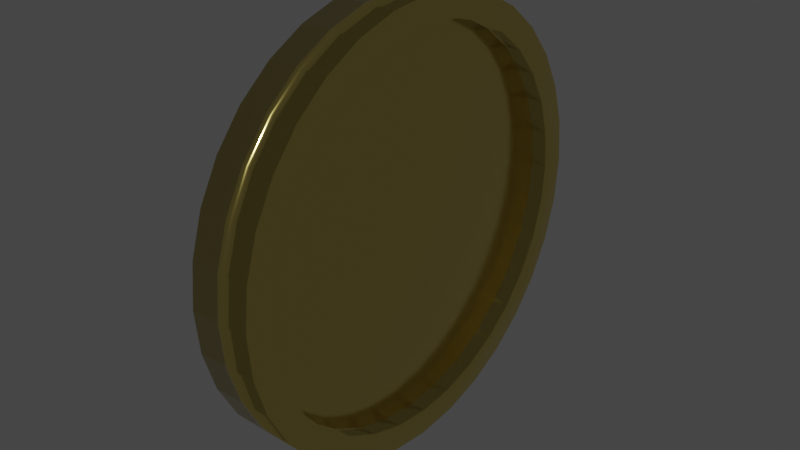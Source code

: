# Source: coin.blend  (saved by Blender 2.80.75; exported with 4.5.12 LTS)
import bpy
from mathutils import Matrix  # noqa: F401  (used for matrix-valued properties, if any)

bpy.ops.wm.read_factory_settings(use_empty=True)
scene = bpy.context.scene
scene.name = 'Scene'

# ---- collections
col_collection = bpy.data.collections.new('Collection'); scene.collection.children.link(col_collection)

# ---- materials (node trees are filled in below, after node groups)
mat_material_001 = bpy.data.materials.new('Material.001')
mat_material_001.use_transparent_shadow = False

# ---- material node trees
mat_material_001.use_nodes = True; mat_material_001.node_tree.nodes.clear()
_N = mat_material_001.node_tree.nodes; _L = mat_material_001.node_tree.links
n0 = _N.new('ShaderNodeOutputMaterial'); n0.name = 'Material Output'; n0.location = (300, 300)
n1 = _N.new('ShaderNodeBsdfPrincipled'); n1.name = 'Principled BSDF'; n1.location = (10, 300)
n1.distribution = 'GGX'
n1.subsurface_method = 'BURLEY'
n1.inputs[0].default_value = (0.8, 0.6458, 0.1918, 1.0)
n1.inputs[1].default_value = 1.0
n1.inputs[2].default_value = 0.1455
n1.inputs[3].default_value = 1.45
n1.inputs[27].default_value = (0.0, 0.0, 0.0, 1.0)
n1.inputs[28].default_value = 1.0
_L.new(n1.outputs[0], n0.inputs[0])
n0.is_active_output = True

# ---- world
world_world = bpy.data.worlds.new('World'); scene.world = world_world
world_world.use_nodes = True; world_world.node_tree.nodes.clear()
_N = world_world.node_tree.nodes; _L = world_world.node_tree.links
n0 = _N.new('ShaderNodeOutputWorld'); n0.name = 'World Output'; n0.location = (300, 300)
n1 = _N.new('ShaderNodeBackground'); n1.name = 'Background'; n1.location = (10, 300)
n1.inputs[0].default_value = (0.05088, 0.05088, 0.05088, 1.0)
_L.new(n1.outputs[0], n0.inputs[0])
n0.is_active_output = True
world_world.color = (0.05088, 0.05088, 0.05088)
world_world.use_sun_shadow = False
world_world.sun_shadow_jitter_overblur = 0.0

# ---- meshes
me_cylinder = bpy.data.meshes.new('Cylinder')
me_cylinder.from_pydata([(0.0, 1.0, -1.0), (0.0, 1.0, 1.0), (0.1951, 0.9808, -1.0), (0.1951, 0.9808, 1.0), (0.3827, 0.9239, -1.0), (0.3827, 0.9239, 1.0), (0.5556, 0.8315, -1.0), (0.5556, 0.8315, 1.0), (0.7071, 0.7071, -1.0), (0.7071, 0.7071, 1.0), (0.8315, 0.5556, -1.0), (0.8315, 0.5556, 1.0), (0.9239, 0.3827, -1.0), (0.9239, 0.3827, 1.0), (0.9808, 0.1951, -1.0), (0.9808, 0.1951, 1.0), (1.0, 7.55e-08, -1.0), (1.0, 7.55e-08, 1.0), (0.9808, -0.1951, -1.0), (0.9808, -0.1951, 1.0), (0.9239, -0.3827, -1.0), (0.9239, -0.3827, 1.0), (0.8315, -0.5556, -1.0), (0.8315, -0.5556, 1.0), (0.7071, -0.7071, -1.0), (0.7071, -0.7071, 1.0), (0.5556, -0.8315, -1.0), (0.5556, -0.8315, 1.0), (0.3827, -0.9239, -1.0), (0.3827, -0.9239, 1.0), (0.1951, -0.9808, -1.0), (0.1951, -0.9808, 1.0), (-3.258e-07, -1.0, -1.0), (-3.258e-07, -1.0, 1.0), (-0.1951, -0.9808, -1.0), (-0.1951, -0.9808, 1.0), (-0.3827, -0.9239, -1.0), (-0.3827, -0.9239, 1.0), (-0.5556, -0.8315, -1.0), (-0.5556, -0.8315, 1.0), (-0.7071, -0.7071, -1.0), (-0.7071, -0.7071, 1.0), (-0.8315, -0.5556, -1.0), (-0.8315, -0.5556, 1.0), (-0.9239, -0.3827, -1.0), (-0.9239, -0.3827, 1.0), (-0.9808, -0.1951, -1.0), (-0.9808, -0.1951, 1.0), (-1.0, 9.656e-07, -1.0), (-1.0, 9.656e-07, 1.0), (-0.9808, 0.1951, -1.0), (-0.9808, 0.1951, 1.0), (-0.9239, 0.3827, -1.0), (-0.9239, 0.3827, 1.0), (-0.8315, 0.5556, -1.0), (-0.8315, 0.5556, 1.0), (-0.7071, 0.7071, -1.0), (-0.7071, 0.7071, 1.0), (-0.5556, 0.8315, -1.0), (-0.5556, 0.8315, 1.0), (-0.3827, 0.9239, -1.0), (-0.3827, 0.9239, 1.0), (-0.1951, 0.9808, -1.0), (-0.1951, 0.9808, 1.0), (0.7297, -0.4894, 1.0), (0.7297, -0.4894, -1.0), (-0.003084, 0.8815, 1.0), (-0.003084, 0.8815, -1.0), (-0.175, 0.8646, 1.0), (-0.175, 0.8646, -1.0), (-0.3403, 0.8144, 1.0), (-0.3403, 0.8144, -1.0), (-0.8173, -0.337, 1.0), (-0.8173, -0.337, -1.0), (-0.7358, -0.4894, 1.0), (-0.7358, -0.4894, -1.0), (-0.8674, -0.1717, 1.0), (-0.8674, -0.1717, -1.0), (-0.6262, -0.6229, 1.0), (-0.6262, -0.6229, -1.0), (-0.175, -0.8641, 1.0), (-0.175, -0.8641, -1.0), (-0.003084, -0.8811, 1.0), (-0.003084, -0.8811, -1.0), (-0.3403, -0.814, 1.0), (-0.3403, -0.814, -1.0), (0.8613, 0.1721, 1.0), (0.8613, 0.1721, -1.0), (0.4865, 0.733, 1.0), (0.4865, 0.733, -1.0), (0.8782, 0.0002193, 1.0), (0.8782, 0.0002193, -1.0), (0.8111, 0.3375, 1.0), (0.8111, 0.3375, -1.0), (0.1688, -0.8641, 1.0), (0.1688, -0.8641, -1.0), (-0.6262, 0.6234, 1.0), (-0.6262, 0.6234, -1.0), (-0.4927, 0.733, 1.0), (-0.4927, 0.733, -1.0), (-0.7358, 0.4898, 1.0), (-0.7358, 0.4898, -1.0), (0.8613, -0.1717, 1.0), (0.8613, -0.1717, -1.0), (0.4865, -0.7325, 1.0), (0.4865, -0.7325, -1.0), (0.6201, -0.6229, 1.0), (0.6201, -0.6229, -1.0), (0.8111, -0.337, 1.0), (0.8111, -0.337, -1.0), (-0.8844, 0.0002201, 1.0), (-0.8844, 0.0002201, -1.0), (-0.4927, -0.7325, 1.0), (-0.4927, -0.7325, -1.0), (-0.8674, 0.1722, 1.0), (-0.8674, 0.1722, -1.0), (0.6201, 0.6234, 1.0), (0.6201, 0.6234, -1.0), (0.3342, -0.814, 1.0), (0.3342, -0.814, -1.0), (0.7297, 0.4898, 1.0), (0.7297, 0.4898, -1.0), (-0.8173, 0.3375, 1.0), (-0.8173, 0.3375, -1.0), (0.3342, 0.8144, 1.0), (0.3342, 0.8144, -1.0), (0.1688, 0.8646, 1.0), (0.1688, 0.8646, -1.0), (-0.003084, 0.8815, -0.5013), (-0.003084, 0.8815, 0.479), (0.1688, 0.8646, -0.5013), (0.1688, 0.8646, 0.479), (0.3342, 0.8144, -0.5013), (0.3342, 0.8144, 0.479), (0.4865, 0.733, -0.5013), (0.4865, 0.733, 0.479), (0.6201, 0.6234, -0.5013), (0.6201, 0.6234, 0.479), (0.7297, 0.4898, -0.5013), (0.7297, 0.4898, 0.479), (0.8111, 0.3375, -0.5013), (0.8111, 0.3375, 0.479), (0.8613, 0.1721, -0.5013), (0.8613, 0.1721, 0.479), (0.8782, 0.0002193, -0.5013), (0.8782, 0.0002193, 0.479), (0.8613, -0.1717, -0.5013), (0.8613, -0.1717, 0.479), (0.8111, -0.337, -0.5013), (0.8111, -0.337, 0.479), (0.7297, -0.4894, -0.5013), (0.7297, -0.4894, 0.479), (0.6201, -0.6229, -0.5013), (0.6201, -0.6229, 0.479), (0.4865, -0.7325, -0.5013), (0.4865, -0.7325, 0.479), (0.3342, -0.814, -0.5013), (0.3342, -0.814, 0.479), (0.1688, -0.8641, -0.5013), (0.1688, -0.8641, 0.479), (-0.003084, -0.8811, -0.5013), (-0.003084, -0.8811, 0.479), (-0.175, -0.8641, -0.5013), (-0.175, -0.8641, 0.479), (-0.3403, -0.814, -0.5013), (-0.3403, -0.814, 0.479), (-0.4927, -0.7325, -0.5013), (-0.4927, -0.7325, 0.479), (-0.6262, -0.6229, -0.5013), (-0.6262, -0.6229, 0.479), (-0.7358, -0.4894, -0.5013), (-0.7358, -0.4894, 0.479), (-0.8173, -0.337, -0.5013), (-0.8173, -0.337, 0.479), (-0.8674, -0.1717, -0.5013), (-0.8674, -0.1717, 0.479), (-0.8844, 0.0002201, -0.5013), (-0.8844, 0.0002201, 0.479), (-0.8674, 0.1722, -0.5013), (-0.8674, 0.1722, 0.479), (-0.8173, 0.3375, -0.5013), (-0.8173, 0.3375, 0.479), (-0.7358, 0.4898, -0.5013), (-0.7358, 0.4898, 0.479), (-0.6262, 0.6234, -0.5013), (-0.6262, 0.6234, 0.479), (-0.4927, 0.733, -0.5013), (-0.4927, 0.733, 0.479), (-0.3403, 0.8144, -0.5013), (-0.3403, 0.8144, 0.479), (-0.175, 0.8646, -0.5013), (-0.175, 0.8646, 0.479)], [], [(0, 1, 3, 2), (2, 3, 5, 4), (4, 5, 7, 6), (6, 7, 9, 8), (8, 9, 11, 10), (10, 11, 13, 12), (12, 13, 15, 14), (14, 15, 17, 16), (16, 17, 19, 18), (18, 19, 21, 20), (20, 21, 23, 22), (22, 23, 25, 24), (24, 25, 27, 26), (26, 27, 29, 28), (28, 29, 31, 30), (30, 31, 33, 32), (32, 33, 35, 34), (34, 35, 37, 36), (36, 37, 39, 38), (38, 39, 41, 40), (40, 41, 43, 42), (42, 43, 45, 44), (44, 45, 47, 46), (46, 47, 49, 48), (48, 49, 51, 50), (50, 51, 53, 52), (52, 53, 55, 54), (54, 55, 57, 56), (56, 57, 59, 58), (58, 59, 61, 60), (3, 1, 63, 61, 59, 57, 55, 53, 51, 49, 110, 114, 122, 100, 96, 98, 70, 68, 66, 126, 124, 88, 116, 120, 92, 86, 90, 17, 15, 13, 11, 9, 7, 5), (60, 61, 63, 62), (62, 63, 1, 0), (0, 2, 4, 6, 8, 10, 12, 14, 16, 91, 87, 93, 121, 117, 89, 125, 127, 67, 69, 71, 99, 97, 101, 123, 115, 111, 48, 50, 52, 54, 56, 58, 60, 62), (103, 102, 90, 91), (107, 106, 64, 65), (65, 64, 108, 109), (115, 114, 110, 111), (87, 86, 92, 93), (91, 90, 86, 87), (121, 120, 116, 117), (67, 66, 68, 69), (81, 80, 82, 83), (101, 100, 122, 123), (83, 82, 94, 95), (69, 68, 70, 71), (117, 116, 88, 89), (113, 112, 84, 85), (17, 90, 102, 108, 64, 106, 104, 118, 94, 82, 80, 84, 112, 78, 74, 72, 76, 110, 49, 47, 45, 43, 41, 39, 37, 35, 33, 31, 29, 27, 25, 23, 21, 19), (89, 88, 124, 125), (105, 104, 106, 107), (99, 98, 96, 97), (123, 122, 114, 115), (119, 118, 104, 105), (79, 78, 112, 113), (73, 72, 74, 75), (127, 126, 66, 67), (93, 92, 120, 121), (111, 110, 76, 77), (109, 108, 102, 103), (85, 84, 80, 81), (71, 70, 98, 99), (125, 124, 126, 127), (95, 94, 118, 119), (77, 76, 72, 73), (97, 96, 100, 101), (48, 111, 77, 73, 75, 79, 113, 85, 81, 83, 95, 119, 105, 107, 65, 109, 103, 91, 16, 18, 20, 22, 24, 26, 28, 30, 32, 34, 36, 38, 40, 42, 44, 46), (75, 74, 78, 79), (128, 129, 131, 130), (130, 131, 133, 132), (132, 133, 135, 134), (134, 135, 137, 136), (136, 137, 139, 138), (138, 139, 141, 140), (140, 141, 143, 142), (142, 143, 145, 144), (144, 145, 147, 146), (146, 147, 149, 148), (148, 149, 151, 150), (150, 151, 153, 152), (152, 153, 155, 154), (154, 155, 157, 156), (156, 157, 159, 158), (158, 159, 161, 160), (160, 161, 163, 162), (162, 163, 165, 164), (164, 165, 167, 166), (166, 167, 169, 168), (168, 169, 171, 170), (170, 171, 173, 172), (172, 173, 175, 174), (174, 175, 177, 176), (176, 177, 179, 178), (178, 179, 181, 180), (180, 181, 183, 182), (182, 183, 185, 184), (184, 185, 187, 186), (186, 187, 189, 188), (131, 129, 191, 189, 187, 185, 183, 181, 179, 177, 175, 173, 171, 169, 167, 165, 163, 161, 159, 157, 155, 153, 151, 149, 147, 145, 143, 141, 139, 137, 135, 133), (188, 189, 191, 190), (190, 191, 129, 128), (128, 130, 132, 134, 136, 138, 140, 142, 144, 146, 148, 150, 152, 154, 156, 158, 160, 162, 164, 166, 168, 170, 172, 174, 176, 178, 180, 182, 184, 186, 188, 190)])
me_cylinder.polygons.foreach_set('use_smooth', [True] * 102)
_uv = me_cylinder.uv_layers.new(name='UVMap')
_uv.uv.foreach_set('vector', [1.0, 0.5, 1.0, 1.0, 0.9688, 1.0, 0.9688, 0.5, 0.9688, 0.5, 0.9688, 1.0, 0.9375, 1.0, 0.9375, 0.5, 0.9375, 0.5, 0.9375, 1.0, 0.9062, 1.0, 0.9062, 0.5, 0.9062, 0.5, 0.9062, 1.0, 0.875, 1.0, 0.875, 0.5, 0.875, 0.5, 0.875, 1.0, 0.8438, 1.0, 0.8438, 0.5, 0.8438, 0.5, 0.8438, 1.0, 0.8125, 1.0, 0.8125, 0.5, 0.8125, 0.5, 0.8125, 1.0, 0.7812, 1.0, 0.7812, 0.5, 0.7812, 0.5, 0.7812, 1.0, 0.75, 1.0, 0.75, 0.5, 0.75, 0.5, 0.75, 1.0, 0.7188, 1.0, 0.7188, 0.5, 0.7188, 0.5, 0.7188, 1.0, 0.6875, 1.0, 0.6875, 0.5, 0.6875, 0.5, 0.6875, 1.0, 0.6562, 1.0, 0.6562, 0.5, 0.6562, 0.5, 0.6562, 1.0, 0.625, 1.0, 0.625, 0.5, 0.625, 0.5, 0.625, 1.0, 0.5938, 1.0, 0.5938, 0.5, 0.5938, 0.5, 0.5938, 1.0, 0.5625, 1.0, 0.5625, 0.5, 0.5625, 0.5, 0.5625, 1.0, 0.5312, 1.0, 0.5312, 0.5, 0.5312, 0.5, 0.5312, 1.0, 0.5, 1.0, 0.5, 0.5, 0.5, 0.5, 0.5, 1.0, 0.4688, 1.0, 0.4688, 0.5, 0.4688, 0.5, 0.4688, 1.0, 0.4375, 1.0, 0.4375, 0.5, 0.4375, 0.5, 0.4375, 1.0, 0.4062, 1.0, 0.4062, 0.5, 0.4062, 0.5, 0.4062, 1.0, 0.375, 1.0, 0.375, 0.5, 0.375, 0.5, 0.375, 1.0, 0.3438, 1.0, 0.3438, 0.5, 0.3438, 0.5, 0.3438, 1.0, 0.3125, 1.0, 0.3125, 0.5, 0.3125, 0.5, 0.3125, 1.0, 0.2812, 1.0, 0.2812, 0.5, 0.2812, 0.5, 0.2812, 1.0, 0.25, 1.0, 0.25, 0.5, 0.25, 0.5, 0.25, 1.0, 0.2188, 1.0, 0.2188, 0.5, 0.2188, 0.5, 0.2188, 1.0, 0.1875, 1.0, 0.1875, 0.5, 0.1875, 0.5, 0.1875, 1.0, 0.1562, 1.0, 0.1562, 0.5, 0.1562, 0.5, 0.1562, 1.0, 0.125, 1.0, 0.125, 0.5, 0.125, 0.5, 0.125, 1.0, 0.09375, 1.0, 0.09375, 0.5, 0.09375, 0.5, 0.09375, 1.0, 0.0625, 1.0, 0.0625, 0.5, 0.2968, 0.4854, 0.25, 0.49, 0.2032, 0.4854, 0.1582, 0.4717, 0.1167, 0.4496, 0.08029, 0.4197, 0.05045, 0.3833, 0.02827, 0.3418, 0.01461, 0.2968, 0.01, 0.25, 0.03775, 0.2501, 0.04182, 0.2913, 0.05385, 0.331, 0.0734, 0.3676, 0.0997, 0.3996, 0.1318, 0.4259, 0.1683, 0.4455, 0.208, 0.4575, 0.2493, 0.4616, 0.2905, 0.4575, 0.3302, 0.4455, 0.3668, 0.4259, 0.3988, 0.3996, 0.4251, 0.3676, 0.4447, 0.331, 0.4567, 0.2913, 0.4608, 0.2501, 0.49, 0.25, 0.4854, 0.2968, 0.4717, 0.3418, 0.4496, 0.3833, 0.4197, 0.4197, 0.3833, 0.4496, 0.3418, 0.4717, 0.0625, 0.5, 0.0625, 1.0, 0.03125, 1.0, 0.03125, 0.5, 0.03125, 0.5, 0.03125, 1.0, 0.0, 1.0, 0.0, 0.5, 0.75, 0.49, 0.7968, 0.4854, 0.8418, 0.4717, 0.8833, 0.4496, 0.9197, 0.4197, 0.9496, 0.3833, 0.9717, 0.3418, 0.9854, 0.2968, 0.99, 0.25, 0.9608, 0.2501, 0.9567, 0.2913, 0.9447, 0.331, 0.9251, 0.3676, 0.8988, 0.3996, 0.8668, 0.4259, 0.8302, 0.4455, 0.7905, 0.4575, 0.7493, 0.4616, 0.708, 0.4575, 0.6683, 0.4455, 0.6318, 0.4259, 0.5997, 0.3996, 0.5734, 0.3676, 0.5539, 0.331, 0.5418, 0.2913, 0.5378, 0.2501, 0.51, 0.25, 0.5146, 0.2968, 0.5283, 0.3418, 0.5504, 0.3833, 0.5803, 0.4197, 0.6167, 0.4496, 0.6582, 0.4717, 0.7032, 0.4854, 0.7188, 0.5993, 0.7188, 0.9041, 0.75, 0.9041, 0.75, 0.5993, 0.625, 0.5993, 0.625, 0.9041, 0.6562, 0.9041, 0.6562, 0.5993, 0.6562, 0.5993, 0.6562, 0.9041, 0.6875, 0.9041, 0.6875, 0.5993, 0.2188, 0.5993, 0.2188, 0.9041, 0.25, 0.9041, 0.25, 0.5993, 0.7812, 0.5993, 0.7812, 0.9041, 0.8125, 0.9041, 0.8125, 0.5993, 0.75, 0.5993, 0.75, 0.9041, 0.7812, 0.9041, 0.7812, 0.5993, 0.8438, 0.5993, 0.8438, 0.9041, 0.875, 0.9041, 0.875, 0.5993, 0.0, 0.5993, 0.0, 0.9041, 0.03125, 0.9041, 0.03125, 0.5993, 0.4688, 0.5993, 0.4688, 0.9041, 0.5, 0.9041, 0.5, 0.5993, 0.1562, 0.5993, 0.1562, 0.9041, 0.1875, 0.9041, 0.1875, 0.5993, 0.5, 0.5993, 0.5, 0.9041, 0.5312, 0.9041, 0.5312, 0.5993, 0.03125, 0.5993, 0.03125, 0.9041, 0.0625, 0.9041, 0.0625, 0.5993, 0.875, 0.5993, 0.875, 0.9041, 0.9062, 0.9041, 0.9062, 0.5993, 0.4062, 0.5993, 0.4062, 0.9041, 0.4375, 0.9041, 0.4375, 0.5993, 0.49, 0.25, 0.4608, 0.2501, 0.4567, 0.2088, 0.4447, 0.1691, 0.4251, 0.1325, 0.3988, 0.1005, 0.3668, 0.07419, 0.3302, 0.05464, 0.2905, 0.04261, 0.2493, 0.03854, 0.208, 0.04261, 0.1683, 0.05464, 0.1318, 0.07419, 0.0997, 0.1005, 0.0734, 0.1325, 0.05385, 0.1691, 0.04182, 0.2088, 0.03775, 0.2501, 0.01, 0.25, 0.01461, 0.2032, 0.02827, 0.1582, 0.05045, 0.1167, 0.08029, 0.08029, 0.1167, 0.05045, 0.1582, 0.02827, 0.2032, 0.01461, 0.25, 0.01, 0.2968, 0.01461, 0.3418, 0.02827, 0.3833, 0.05045, 0.4197, 0.08029, 0.4496, 0.1167, 0.4717, 0.1582, 0.4854, 0.2032, 0.9062, 0.5993, 0.9062, 0.9041, 0.9375, 0.9041, 0.9375, 0.5993, 0.5938, 0.5993, 0.5938, 0.9041, 0.625, 0.9041, 0.625, 0.5993, 0.09375, 0.5993, 0.09375, 0.9041, 0.125, 0.9041, 0.125, 0.5993, 0.1875, 0.5993, 0.1875, 0.9041, 0.2188, 0.9041, 0.2188, 0.5993, 0.5625, 0.5993, 0.5625, 0.9041, 0.5938, 0.9041, 0.5938, 0.5993, 0.375, 0.5993, 0.375, 0.9041, 0.4062, 0.9041, 0.4062, 0.5993, 0.3125, 0.5993, 0.3125, 0.9041, 0.3438, 0.9041, 0.3438, 0.5993, 0.9688, 0.5993, 0.9688, 0.9041, 1.0, 0.9041, 1.0, 0.5993, 0.8125, 0.5993, 0.8125, 0.9041, 0.8438, 0.9041, 0.8438, 0.5993, 0.25, 0.5993, 0.25, 0.9041, 0.2812, 0.9041, 0.2812, 0.5993, 0.6875, 0.5993, 0.6875, 0.9041, 0.7188, 0.9041, 0.7188, 0.5993, 0.4375, 0.5993, 0.4375, 0.9041, 0.4688, 0.9041, 0.4688, 0.5993, 0.0625, 0.5993, 0.0625, 0.9041, 0.09375, 0.9041, 0.09375, 0.5993, 0.9375, 0.5993, 0.9375, 0.9041, 0.9688, 0.9041, 0.9688, 0.5993, 0.5312, 0.5993, 0.5312, 0.9041, 0.5625, 0.9041, 0.5625, 0.5993, 0.2812, 0.5993, 0.2812, 0.9041, 0.3125, 0.9041, 0.3125, 0.5993, 0.125, 0.5993, 0.125, 0.9041, 0.1562, 0.9041, 0.1562, 0.5993, 0.51, 0.25, 0.5378, 0.2501, 0.5418, 0.2088, 0.5539, 0.1691, 0.5734, 0.1325, 0.5997, 0.1005, 0.6318, 0.07419, 0.6683, 0.05464, 0.708, 0.04261, 0.7493, 0.03854, 0.7905, 0.04261, 0.8302, 0.05464, 0.8668, 0.07419, 0.8988, 0.1005, 0.9251, 0.1325, 0.9447, 0.1691, 0.9567, 0.2088, 0.9608, 0.2501, 0.99, 0.25, 0.9854, 0.2032, 0.9717, 0.1582, 0.9496, 0.1167, 0.9197, 0.08029, 0.8833, 0.05045, 0.8418, 0.02827, 0.7968, 0.01461, 0.75, 0.01, 0.7032, 0.01461, 0.6582, 0.02827, 0.6167, 0.05045, 0.5803, 0.08029, 0.5504, 0.1167, 0.5283, 0.1582, 0.5146, 0.2032, 0.3438, 0.5993, 0.3438, 0.9041, 0.375, 0.9041, 0.375, 0.5993, 1.0, 0.5, 1.0, 1.0, 0.9688, 1.0, 0.9688, 0.5, 0.9688, 0.5, 0.9688, 1.0, 0.9375, 1.0, 0.9375, 0.5, 0.9375, 0.5, 0.9375, 1.0, 0.9062, 1.0, 0.9062, 0.5, 0.9062, 0.5, 0.9062, 1.0, 0.875, 1.0, 0.875, 0.5, 0.875, 0.5, 0.875, 1.0, 0.8438, 1.0, 0.8438, 0.5, 0.8438, 0.5, 0.8438, 1.0, 0.8125, 1.0, 0.8125, 0.5, 0.8125, 0.5, 0.8125, 1.0, 0.7812, 1.0, 0.7812, 0.5, 0.7812, 0.5, 0.7812, 1.0, 0.75, 1.0, 0.75, 0.5, 0.75, 0.5, 0.75, 1.0, 0.7188, 1.0, 0.7188, 0.5, 0.7188, 0.5, 0.7188, 1.0, 0.6875, 1.0, 0.6875, 0.5, 0.6875, 0.5, 0.6875, 1.0, 0.6562, 1.0, 0.6562, 0.5, 0.6562, 0.5, 0.6562, 1.0, 0.625, 1.0, 0.625, 0.5, 0.625, 0.5, 0.625, 1.0, 0.5938, 1.0, 0.5938, 0.5, 0.5938, 0.5, 0.5938, 1.0, 0.5625, 1.0, 0.5625, 0.5, 0.5625, 0.5, 0.5625, 1.0, 0.5312, 1.0, 0.5312, 0.5, 0.5312, 0.5, 0.5312, 1.0, 0.5, 1.0, 0.5, 0.5, 0.5, 0.5, 0.5, 1.0, 0.4688, 1.0, 0.4688, 0.5, 0.4688, 0.5, 0.4688, 1.0, 0.4375, 1.0, 0.4375, 0.5, 0.4375, 0.5, 0.4375, 1.0, 0.4062, 1.0, 0.4062, 0.5, 0.4062, 0.5, 0.4062, 1.0, 0.375, 1.0, 0.375, 0.5, 0.375, 0.5, 0.375, 1.0, 0.3438, 1.0, 0.3438, 0.5, 0.3438, 0.5, 0.3438, 1.0, 0.3125, 1.0, 0.3125, 0.5, 0.3125, 0.5, 0.3125, 1.0, 0.2812, 1.0, 0.2812, 0.5, 0.2812, 0.5, 0.2812, 1.0, 0.25, 1.0, 0.25, 0.5, 0.25, 0.5, 0.25, 1.0, 0.2188, 1.0, 0.2188, 0.5, 0.2188, 0.5, 0.2188, 1.0, 0.1875, 1.0, 0.1875, 0.5, 0.1875, 0.5, 0.1875, 1.0, 0.1562, 1.0, 0.1562, 0.5, 0.1562, 0.5, 0.1562, 1.0, 0.125, 1.0, 0.125, 0.5, 0.125, 0.5, 0.125, 1.0, 0.09375, 1.0, 0.09375, 0.5, 0.09375, 0.5, 0.09375, 1.0, 0.0625, 1.0, 0.0625, 0.5, 0.2968, 0.4854, 0.25, 0.49, 0.2032, 0.4854, 0.1582, 0.4717, 0.1167, 0.4496, 0.08029, 0.4197, 0.05045, 0.3833, 0.02827, 0.3418, 0.01461, 0.2968, 0.01, 0.25, 0.01461, 0.2032, 0.02827, 0.1582, 0.05045, 0.1167, 0.08029, 0.08029, 0.1167, 0.05045, 0.1582, 0.02827, 0.2032, 0.01461, 0.25, 0.01, 0.2968, 0.01461, 0.3418, 0.02827, 0.3833, 0.05045, 0.4197, 0.08029, 0.4496, 0.1167, 0.4717, 0.1582, 0.4854, 0.2032, 0.49, 0.25, 0.4854, 0.2968, 0.4717, 0.3418, 0.4496, 0.3833, 0.4197, 0.4197, 0.3833, 0.4496, 0.3418, 0.4717, 0.0625, 0.5, 0.0625, 1.0, 0.03125, 1.0, 0.03125, 0.5, 0.03125, 0.5, 0.03125, 1.0, 0.0, 1.0, 0.0, 0.5, 0.75, 0.49, 0.7968, 0.4854, 0.8418, 0.4717, 0.8833, 0.4496, 0.9197, 0.4197, 0.9496, 0.3833, 0.9717, 0.3418, 0.9854, 0.2968, 0.99, 0.25, 0.9854, 0.2032, 0.9717, 0.1582, 0.9496, 0.1167, 0.9197, 0.08029, 0.8833, 0.05045, 0.8418, 0.02827, 0.7968, 0.01461, 0.75, 0.01, 0.7032, 0.01461, 0.6582, 0.02827, 0.6167, 0.05045, 0.5803, 0.08029, 0.5504, 0.1167, 0.5283, 0.1582, 0.5146, 0.2032, 0.51, 0.25, 0.5146, 0.2968, 0.5283, 0.3418, 0.5504, 0.3833, 0.5803, 0.4197, 0.6167, 0.4496, 0.6582, 0.4717, 0.7032, 0.4854])
me_cylinder.materials.append(mat_material_001)
me_cylinder.use_remesh_preserve_volume = False
me_cylinder.use_remesh_preserve_attributes = False
me_cylinder.use_mirror_vertex_groups = False
me_cylinder.update()

# ---- objects
ob_cylinder = bpy.data.objects.new('Cylinder', me_cylinder)

# ---- transforms, parenting, visibility, modifiers, constraints
ob_cylinder.location = (0.0, 0.0, 0.0)
ob_cylinder.rotation_euler = (-0.0, 1.571, 0.0)
ob_cylinder.scale = (2.53, 2.53, 0.3517)
ob_cylinder.lineart.crease_threshold = 0.0

# ---- collection membership
col_collection.objects.link(ob_cylinder)

# ---- scene / render settings (as saved in the file)
scene.frame_start = 1; scene.frame_end = 250; scene.frame_set(1)
scene.render.engine = 'BLENDER_EEVEE_NEXT'
scene.cycles.use_denoising = False
scene.cycles.samples = 128
scene.cycles.sampling_pattern = 'TABULATED_SOBOL'
scene.cycles.use_adaptive_sampling = False
scene.cycles.use_light_tree = False
scene.view_settings.view_transform = 'Filmic'
bpy.context.view_layer.update()

# ---- added for rendering (the .blend has no active camera and no usable light): camera, sun
cam_auto = bpy.data.cameras.new('AutoCamera')
cam_auto.lens = 50.0
cam_auto.sensor_width = 36.0
cam_auto.clip_end = 1000.0
ob_auto_camera = bpy.data.objects.new('AutoCamera', cam_auto)
scene.collection.objects.link(ob_auto_camera)
ob_auto_camera.location = (6.65188, -7.98225, 5.3215)
ob_auto_camera.rotation_euler = (1.09748, -7.21219e-08, 0.694738)
scene.camera = ob_auto_camera
light_auto_sun = bpy.data.lights.new('AutoSun', 'SUN')
light_auto_sun.energy = 3.0
light_auto_sun.angle = 0.0523599
ob_auto_sun = bpy.data.objects.new('AutoSun', light_auto_sun)
scene.collection.objects.link(ob_auto_sun)
ob_auto_sun.rotation_euler = (0.872665, 0.174533, 0.523599)
bpy.context.view_layer.update()
